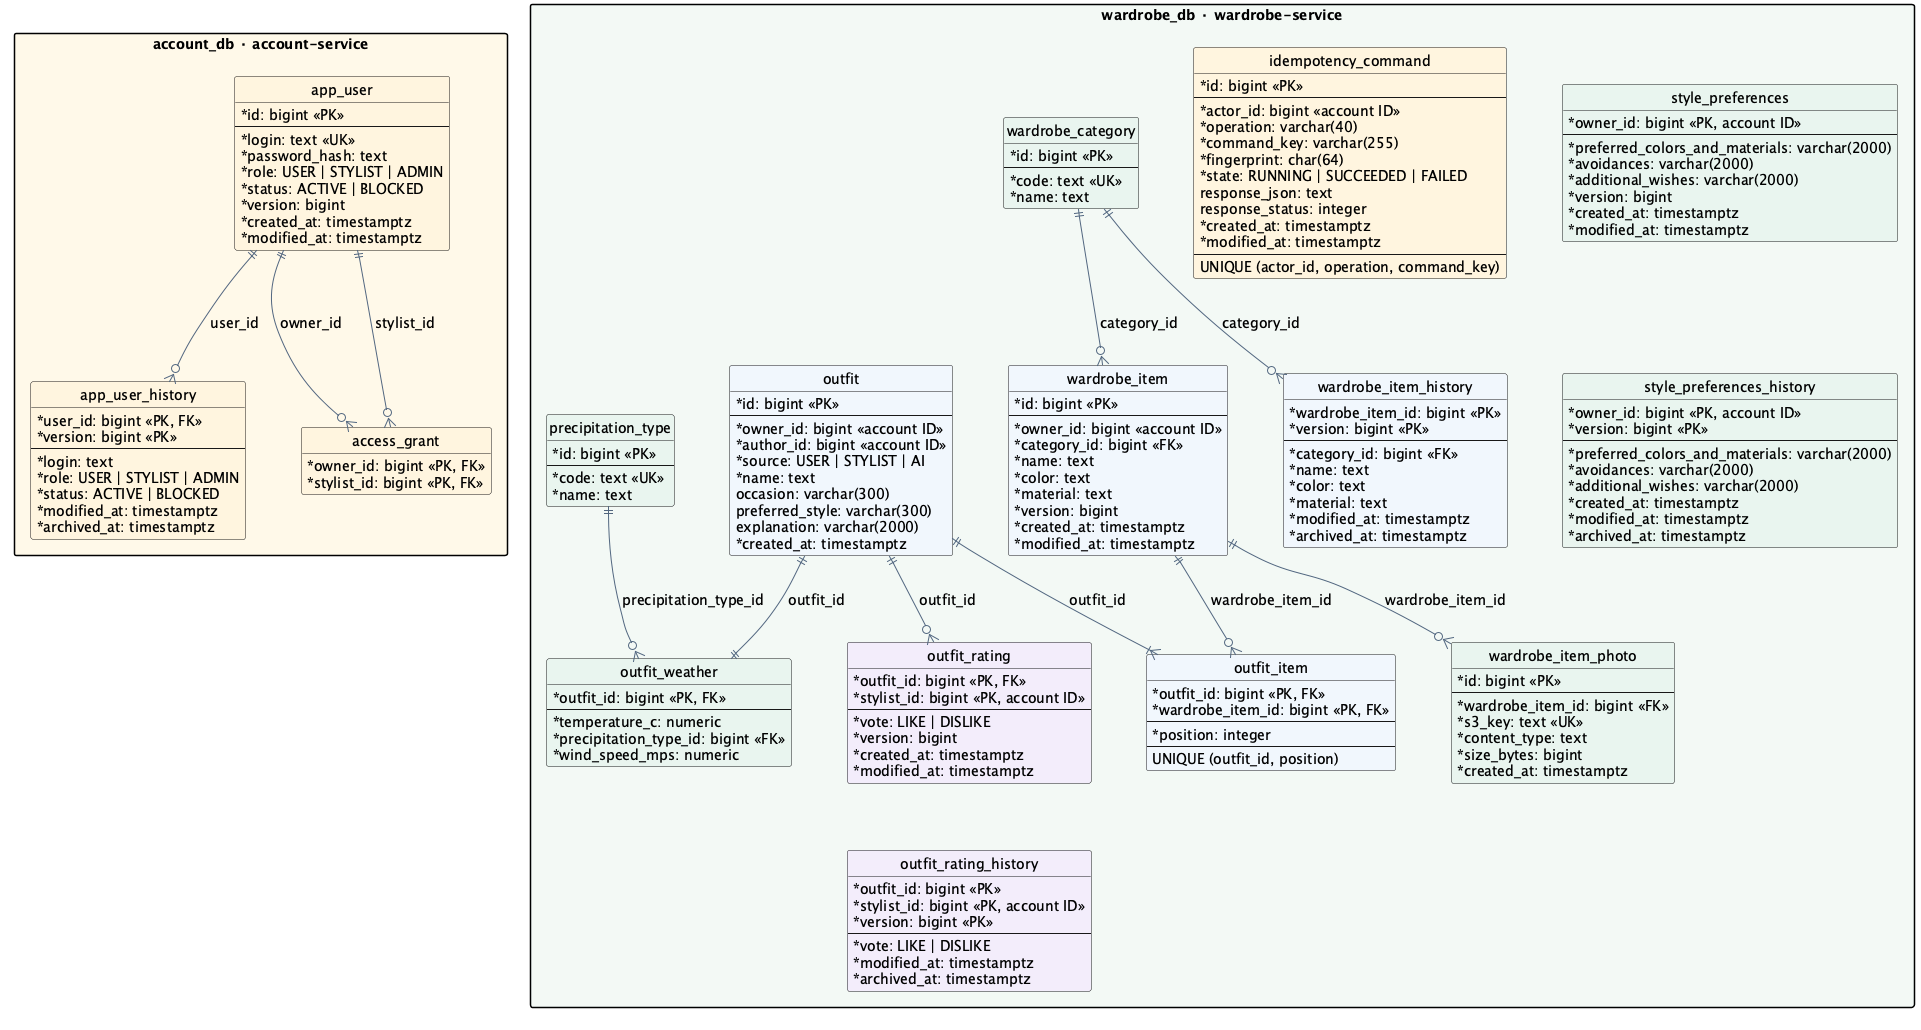

The diagram above was rendered by PlantUML. Its source (embedded in the PNG):
@startuml data
!pragma layout smetana
skinparam backgroundColor #FFFFFF
skinparam defaultFontName SansSerif
skinparam defaultFontSize 14
skinparam shadowing false
skinparam classAttributeIconSize 0
skinparam packageStyle rectangle
skinparam nodesep 55
skinparam ranksep 65
skinparam ArrowColor #52677F
hide methods
hide circle

package "account_db · account-service" as account #FFF8E9 {
  entity "app_user" as user #FFF5DF {
    * id: bigint <<PK>>
    --
    * login: text <<UK>>
    * password_hash: text
    * role: USER | STYLIST | ADMIN
    * status: ACTIVE | BLOCKED
    * version: bigint
    * created_at: timestamptz
    * modified_at: timestamptz
  }
  entity "app_user_history" as user_history #FFF5DF {
    * user_id: bigint <<PK, FK>>
    * version: bigint <<PK>>
    --
    * login: text
    * role: USER | STYLIST | ADMIN
    * status: ACTIVE | BLOCKED
    * modified_at: timestamptz
    * archived_at: timestamptz
  }
  entity "access_grant" as grant #FFF5DF {
    * owner_id: bigint <<PK, FK>>
    * stylist_id: bigint <<PK, FK>>
  }
  user ||--o{ user_history : user_id
  user ||--o{ grant : owner_id
  user ||--o{ grant : stylist_id
}

package "wardrobe_db · wardrobe-service" as wardrobe #F2F8F5 {
  entity "style_preferences" as preferences #E8F5EF {
    * owner_id: bigint <<PK, account ID>>
    --
    * preferred_colors_and_materials: varchar(2000)
    * avoidances: varchar(2000)
    * additional_wishes: varchar(2000)
    * version: bigint
    * created_at: timestamptz
    * modified_at: timestamptz
  }
  entity "style_preferences_history" as preferences_history #E8F5EF {
    * owner_id: bigint <<PK, account ID>>
    * version: bigint <<PK>>
    --
    * preferred_colors_and_materials: varchar(2000)
    * avoidances: varchar(2000)
    * additional_wishes: varchar(2000)
    * created_at: timestamptz
    * modified_at: timestamptz
    * archived_at: timestamptz
  }
  preferences -[hidden]down-> preferences_history
  entity "idempotency_command" as command #FFF5DF {
    * id: bigint <<PK>>
    --
    * actor_id: bigint <<account ID>>
    * operation: varchar(40)
    * command_key: varchar(255)
    * fingerprint: char(64)
    * state: RUNNING | SUCCEEDED | FAILED
    response_json: text
    response_status: integer
    * created_at: timestamptz
    * modified_at: timestamptz
    --
    UNIQUE (actor_id, operation, command_key)
  }
  entity "wardrobe_category" as category #E8F5EF {
    * id: bigint <<PK>>
    --
    * code: text <<UK>>
    * name: text
  }
  entity "wardrobe_item" as item #F0F6FC {
    * id: bigint <<PK>>
    --
    * owner_id: bigint <<account ID>>
    * category_id: bigint <<FK>>
    * name: text
    * color: text
    * material: text
    * version: bigint
    * created_at: timestamptz
    * modified_at: timestamptz
  }
  entity "wardrobe_item_history" as item_history #F0F6FC {
    * wardrobe_item_id: bigint <<PK>>
    * version: bigint <<PK>>
    --
    * category_id: bigint <<FK>>
    * name: text
    * color: text
    * material: text
    * modified_at: timestamptz
    * archived_at: timestamptz
  }
  entity "wardrobe_item_photo" as photo #E8F5EF {
    * id: bigint <<PK>>
    --
    * wardrobe_item_id: bigint <<FK>>
    * s3_key: text <<UK>>
    * content_type: text
    * size_bytes: bigint
    * created_at: timestamptz
  }
  entity "outfit" as outfit #F0F6FC {
    * id: bigint <<PK>>
    --
    * owner_id: bigint <<account ID>>
    * author_id: bigint <<account ID>>
    * source: USER | STYLIST | AI
    * name: text
    occasion: varchar(300)
    preferred_style: varchar(300)
    explanation: varchar(2000)
    * created_at: timestamptz
  }
  entity "outfit_item" as composition #F0F6FC {
    * outfit_id: bigint <<PK, FK>>
    * wardrobe_item_id: bigint <<PK, FK>>
    --
    * position: integer
    --
    UNIQUE (outfit_id, position)
  }
  entity "outfit_weather" as weather #E8F5EF {
    * outfit_id: bigint <<PK, FK>>
    --
    * temperature_c: numeric
    * precipitation_type_id: bigint <<FK>>
    * wind_speed_mps: numeric
  }
  entity "precipitation_type" as precipitation #E8F5EF {
    * id: bigint <<PK>>
    --
    * code: text <<UK>>
    * name: text
  }
  entity "outfit_rating" as rating #F2EDFB {
    * outfit_id: bigint <<PK, FK>>
    * stylist_id: bigint <<PK, account ID>>
    --
    * vote: LIKE | DISLIKE
    * version: bigint
    * created_at: timestamptz
    * modified_at: timestamptz
  }
  entity "outfit_rating_history" as rating_history #F2EDFB {
    * outfit_id: bigint <<PK>>
    * stylist_id: bigint <<PK, account ID>>
    * version: bigint <<PK>>
    --
    * vote: LIKE | DISLIKE
    * modified_at: timestamptz
    * archived_at: timestamptz
  }
  category ||--o{ item : category_id
  category ||--o{ item_history : category_id
  item ||--o{ photo : wardrobe_item_id
  item ||--o{ composition : wardrobe_item_id
  outfit ||--|{ composition : outfit_id
  outfit ||--|| weather : outfit_id
  precipitation ||--o{ weather : precipitation_type_id
  outfit ||--o{ rating : outfit_id
  rating -[hidden]down-> rating_history
}
account -[hidden]right-> wardrobe
@enduml